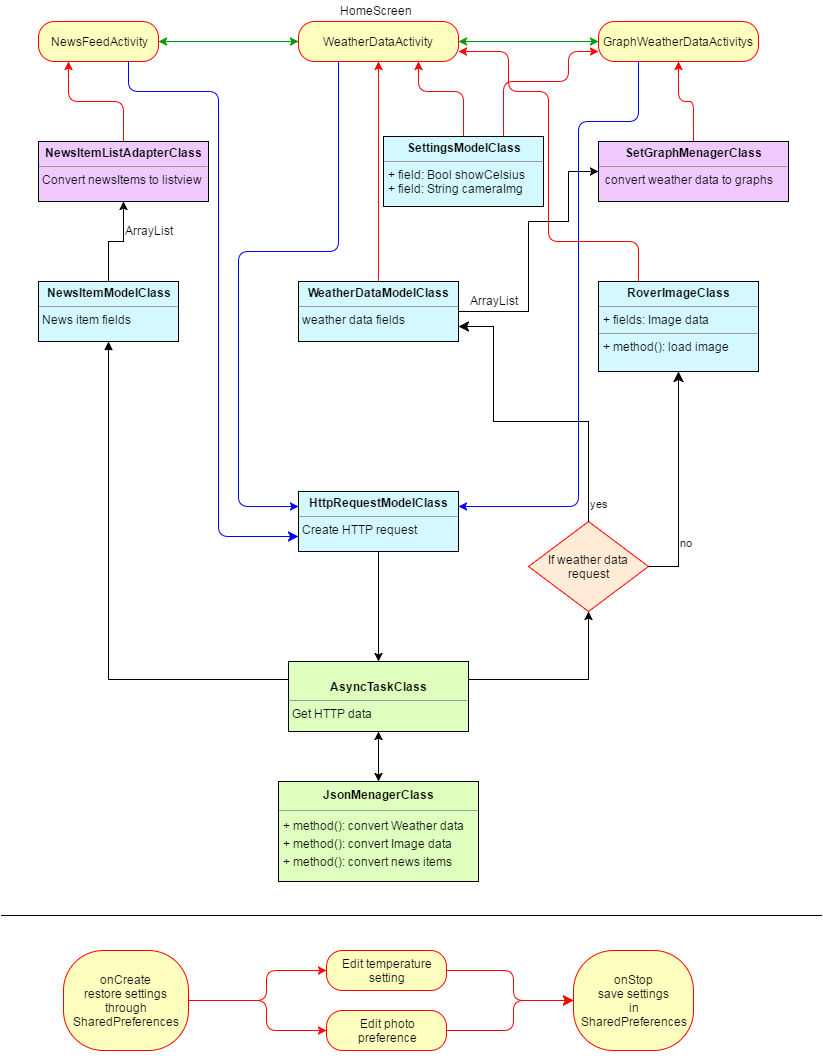

The diagram above was exported from draw.io. Its source (the exported page's mxGraphModel, read from the mxfile embedded in the PNG):
<mxGraphModel dx="1434" dy="760" grid="1" gridSize="10" guides="1" tooltips="1" connect="1" arrows="1" fold="1" page="1" pageScale="1" pageWidth="826" pageHeight="1169" background="#ffffff" math="0" shadow="0">
  <root>
    <mxCell id="0" />
    <mxCell id="1" parent="0" />
    <mxCell id="10" style="edgeStyle=orthogonalEdgeStyle;rounded=0;html=1;jettySize=auto;orthogonalLoop=1;startArrow=classic;startFill=1;strokeColor=#009900;" parent="1" source="3" target="5" edge="1">
      <mxGeometry relative="1" as="geometry" />
    </mxCell>
    <mxCell id="11" style="edgeStyle=orthogonalEdgeStyle;rounded=0;html=1;jettySize=auto;orthogonalLoop=1;entryX=1;entryY=0.5;startArrow=classic;startFill=1;strokeColor=#009900;" parent="1" source="3" target="12" edge="1">
      <mxGeometry relative="1" as="geometry">
        <mxPoint x="210" y="300" as="targetPoint" />
        <Array as="points" />
      </mxGeometry>
    </mxCell>
    <mxCell id="28" style="edgeStyle=orthogonalEdgeStyle;rounded=1;html=1;exitX=0.25;exitY=1;entryX=0;entryY=0.25;startArrow=none;startFill=0;endArrow=classic;endFill=1;jettySize=auto;orthogonalLoop=1;strokeColor=#0000FF;" parent="1" source="3" target="32" edge="1">
      <mxGeometry relative="1" as="geometry">
        <Array as="points">
          <mxPoint x="340" y="310" />
          <mxPoint x="240" y="310" />
          <mxPoint x="240" y="565" />
        </Array>
      </mxGeometry>
    </mxCell>
    <mxCell id="3" value="WeatherDataActivity" style="rounded=1;whiteSpace=wrap;html=1;arcSize=40;fillColor=#ffffc0;strokeColor=#ff0000;" parent="1" vertex="1">
      <mxGeometry x="300" y="80" width="160" height="40" as="geometry" />
    </mxCell>
    <mxCell id="4" value="" style="edgeStyle=orthogonalEdgeStyle;html=1;verticalAlign=bottom;endArrow=none;endSize=8;strokeColor=#ff0000;entryX=0.5;entryY=0;endFill=0;startArrow=classic;startFill=1;" parent="1" target="14" edge="1">
      <mxGeometry relative="1" as="geometry">
        <mxPoint x="380" y="240" as="targetPoint" />
        <Array as="points" />
        <mxPoint x="380" y="120" as="sourcePoint" />
      </mxGeometry>
    </mxCell>
    <mxCell id="29" style="edgeStyle=orthogonalEdgeStyle;rounded=1;html=1;exitX=0.25;exitY=1;entryX=1;entryY=0.25;startArrow=none;startFill=0;endArrow=classic;endFill=1;jettySize=auto;orthogonalLoop=1;plain-red;strokeColor=#0000FF;" parent="1" source="5" target="32" edge="1">
      <mxGeometry relative="1" as="geometry">
        <Array as="points">
          <mxPoint x="640" y="180" />
          <mxPoint x="580" y="180" />
          <mxPoint x="580" y="565" />
        </Array>
      </mxGeometry>
    </mxCell>
    <mxCell id="5" value="GraphWeatherDataActivitys" style="rounded=1;whiteSpace=wrap;html=1;arcSize=40;fillColor=#ffffc0;strokeColor=#ff0000;" parent="1" vertex="1">
      <mxGeometry x="600" y="80" width="160" height="40" as="geometry" />
    </mxCell>
    <mxCell id="6" value="" style="edgeStyle=orthogonalEdgeStyle;html=1;verticalAlign=bottom;endArrow=none;endSize=8;strokeColor=#ff0000;endFill=0;entryX=0.5;entryY=0;startArrow=classic;startFill=1;" parent="1" source="5" target="20" edge="1">
      <mxGeometry relative="1" as="geometry">
        <mxPoint x="680" y="330" as="targetPoint" />
        <Array as="points" />
      </mxGeometry>
    </mxCell>
    <mxCell id="12" value="NewsFeedActivity" style="rounded=1;whiteSpace=wrap;html=1;arcSize=40;fillColor=#ffffc0;strokeColor=#ff0000;" parent="1" vertex="1">
      <mxGeometry x="40" y="80" width="120" height="40" as="geometry" />
    </mxCell>
    <mxCell id="13" value="" style="edgeStyle=orthogonalEdgeStyle;html=1;verticalAlign=bottom;endArrow=classic;endSize=8;strokeColor=#0000FF;endFill=1;entryX=0;entryY=0.75;exitX=0.75;exitY=1;" parent="1" source="12" edge="1" target="32">
      <mxGeometry relative="1" as="geometry">
        <mxPoint x="100" y="240" as="targetPoint" />
        <Array as="points">
          <mxPoint x="130" y="150" />
          <mxPoint x="220" y="150" />
          <mxPoint x="220" y="595" />
        </Array>
      </mxGeometry>
    </mxCell>
    <mxCell id="26" style="edgeStyle=orthogonalEdgeStyle;rounded=0;html=1;exitX=1;exitY=0.5;entryX=0;entryY=0.5;startArrow=none;startFill=0;endArrow=classic;endFill=1;jettySize=auto;orthogonalLoop=1;" parent="1" source="14" target="20" edge="1">
      <mxGeometry relative="1" as="geometry">
        <Array as="points">
          <mxPoint x="530" y="370" />
          <mxPoint x="530" y="280" />
          <mxPoint x="570" y="280" />
          <mxPoint x="570" y="230" />
        </Array>
      </mxGeometry>
    </mxCell>
    <mxCell id="14" value="&lt;p style=&quot;margin: 0px ; margin-top: 4px ; text-align: center&quot;&gt;&lt;b&gt;WeatherDataModelClass&lt;/b&gt;&lt;/p&gt;&lt;hr size=&quot;1&quot;&gt;&lt;div style=&quot;height: 2px&quot;&gt;&amp;nbsp;weather data fields&lt;/div&gt;" style="verticalAlign=top;align=left;overflow=fill;fontSize=12;fontFamily=Helvetica;html=1;fillColor=#D4F8FF;" parent="1" vertex="1">
      <mxGeometry x="300" y="340" width="160" height="60" as="geometry" />
    </mxCell>
    <mxCell id="18" style="edgeStyle=orthogonalEdgeStyle;rounded=0;html=1;startArrow=none;startFill=0;endArrow=classic;endFill=1;jettySize=auto;orthogonalLoop=1;exitX=1;exitY=0.25;entryX=0.5;entryY=1;" parent="1" source="17" target="46" edge="1">
      <mxGeometry relative="1" as="geometry">
        <mxPoint x="630" y="520" as="targetPoint" />
        <Array as="points">
          <mxPoint x="590" y="738" />
        </Array>
      </mxGeometry>
    </mxCell>
    <mxCell id="37" style="edgeStyle=orthogonalEdgeStyle;rounded=0;html=1;exitX=0;exitY=0.25;startArrow=none;startFill=0;endArrow=block;endFill=1;jettySize=auto;orthogonalLoop=1;strokeColor=#000000;" edge="1" parent="1" source="17" target="35">
      <mxGeometry relative="1" as="geometry" />
    </mxCell>
    <mxCell id="51" style="edgeStyle=orthogonalEdgeStyle;rounded=1;html=1;exitX=0.5;exitY=1;startArrow=classic;startFill=1;endArrow=classic;endFill=1;jettySize=auto;orthogonalLoop=1;strokeColor=#000000;" edge="1" parent="1" source="17" target="50">
      <mxGeometry relative="1" as="geometry" />
    </mxCell>
    <mxCell id="17" value="&lt;p style=&quot;margin: 0px ; margin-top: 4px ; text-align: center&quot;&gt;&lt;br&gt;&lt;b&gt;AsyncTaskClass&lt;/b&gt;&lt;br&gt;&lt;/p&gt;&lt;hr size=&quot;1&quot;&gt;&lt;div style=&quot;height: 2px&quot;&gt;&amp;nbsp;Get HTTP data&lt;/div&gt;" style="verticalAlign=top;align=left;overflow=fill;fontSize=12;fontFamily=Helvetica;html=1;fillColor=#DEFFBD;" parent="1" vertex="1">
      <mxGeometry x="290" y="720" width="180" height="70" as="geometry" />
    </mxCell>
    <mxCell id="20" value="&lt;p style=&quot;margin: 0px ; margin-top: 4px ; text-align: center&quot;&gt;&lt;b&gt;SetGraphMenagerClass&lt;/b&gt;&lt;/p&gt;&lt;hr size=&quot;1&quot;&gt;&lt;div style=&quot;height: 2px&quot;&gt;&amp;nbsp; convert weather data to graphs&lt;/div&gt;" style="verticalAlign=top;align=left;overflow=fill;fontSize=12;fontFamily=Helvetica;html=1;fillColor=#EFC9FF;" parent="1" vertex="1">
      <mxGeometry x="600" y="200" width="190" height="60" as="geometry" />
    </mxCell>
    <mxCell id="27" value="ArrayList" style="text;html=1;resizable=0;points=[];autosize=1;align=left;verticalAlign=top;spacingTop=-4;" parent="1" vertex="1">
      <mxGeometry x="470" y="350" width="60" height="20" as="geometry" />
    </mxCell>
    <mxCell id="33" style="edgeStyle=orthogonalEdgeStyle;rounded=0;html=1;startArrow=none;startFill=0;endArrow=classic;endFill=1;jettySize=auto;orthogonalLoop=1;" edge="1" parent="1" source="32" target="17">
      <mxGeometry relative="1" as="geometry" />
    </mxCell>
    <mxCell id="32" value="&lt;p style=&quot;margin: 0px ; margin-top: 4px ; text-align: center&quot;&gt;&lt;b&gt;HttpRequestModelClass&lt;/b&gt;&lt;/p&gt;&lt;hr size=&quot;1&quot;&gt;&lt;div style=&quot;height: 2px&quot;&gt;&amp;nbsp;Create HTTP request&lt;/div&gt;" style="verticalAlign=top;align=left;overflow=fill;fontSize=12;fontFamily=Helvetica;html=1;fillColor=#D4F8FF;" vertex="1" parent="1">
      <mxGeometry x="300" y="550" width="160" height="60" as="geometry" />
    </mxCell>
    <mxCell id="38" style="edgeStyle=orthogonalEdgeStyle;rounded=0;html=1;exitX=0.5;exitY=0;entryX=0.5;entryY=1;startArrow=none;startFill=0;endArrow=classic;endFill=1;jettySize=auto;orthogonalLoop=1;strokeColor=#000000;" edge="1" parent="1" source="35" target="36">
      <mxGeometry relative="1" as="geometry" />
    </mxCell>
    <mxCell id="35" value="&lt;p style=&quot;margin: 0px ; margin-top: 4px ; text-align: center&quot;&gt;&lt;b&gt;NewsItemModelClass&lt;/b&gt;&lt;/p&gt;&lt;hr size=&quot;1&quot;&gt;&lt;div style=&quot;height: 2px&quot;&gt;&amp;nbsp;News item fields&lt;/div&gt;" style="verticalAlign=top;align=left;overflow=fill;fontSize=12;fontFamily=Helvetica;html=1;fillColor=#D4F8FF;" vertex="1" parent="1">
      <mxGeometry x="40" y="340" width="140" height="60" as="geometry" />
    </mxCell>
    <mxCell id="40" style="edgeStyle=orthogonalEdgeStyle;rounded=1;html=1;exitX=0.5;exitY=0;entryX=0.25;entryY=1;startArrow=none;startFill=0;endArrow=classic;endFill=1;jettySize=auto;orthogonalLoop=1;strokeColor=#FF0000;" edge="1" parent="1" source="36" target="12">
      <mxGeometry relative="1" as="geometry">
        <Array as="points">
          <mxPoint x="125" y="160" />
          <mxPoint x="70" y="160" />
        </Array>
      </mxGeometry>
    </mxCell>
    <mxCell id="36" value="&lt;p style=&quot;margin: 0px ; margin-top: 4px ; text-align: center&quot;&gt;&lt;b&gt;NewsItemListAdapterClass&lt;/b&gt;&lt;/p&gt;&lt;hr size=&quot;1&quot;&gt;&lt;div style=&quot;height: 2px&quot;&gt;&amp;nbsp;Convert newsItems to listview&lt;/div&gt;" style="verticalAlign=top;align=left;overflow=fill;fontSize=12;fontFamily=Helvetica;html=1;fillColor=#EFC9FF;" vertex="1" parent="1">
      <mxGeometry x="40" y="200" width="170" height="60" as="geometry" />
    </mxCell>
    <mxCell id="39" value="ArrayList" style="text;html=1;resizable=0;points=[];autosize=1;align=left;verticalAlign=top;spacingTop=-4;" vertex="1" parent="1">
      <mxGeometry x="125" y="280" width="60" height="20" as="geometry" />
    </mxCell>
    <mxCell id="49" style="edgeStyle=orthogonalEdgeStyle;rounded=1;html=1;exitX=0.25;exitY=0;startArrow=none;startFill=0;endArrow=classic;endFill=1;jettySize=auto;orthogonalLoop=1;strokeColor=#FF0000;entryX=1;entryY=0.75;" edge="1" parent="1" source="42" target="3">
      <mxGeometry relative="1" as="geometry">
        <mxPoint x="480" y="110" as="targetPoint" />
        <Array as="points">
          <mxPoint x="640" y="300" />
          <mxPoint x="550" y="300" />
          <mxPoint x="550" y="150" />
          <mxPoint x="510" y="150" />
          <mxPoint x="510" y="110" />
        </Array>
      </mxGeometry>
    </mxCell>
    <mxCell id="42" value="&lt;p style=&quot;margin: 0px ; margin-top: 4px ; text-align: center&quot;&gt;&lt;b&gt;RoverImageClass&lt;/b&gt;&lt;/p&gt;&lt;hr size=&quot;1&quot;&gt;&lt;p style=&quot;margin: 0px ; margin-left: 4px&quot;&gt;+ fields: Image data&lt;/p&gt;&lt;hr size=&quot;1&quot;&gt;&lt;p style=&quot;margin: 0px ; margin-left: 4px&quot;&gt;+ method(): load image&lt;/p&gt;" style="verticalAlign=top;align=left;overflow=fill;fontSize=12;fontFamily=Helvetica;html=1;fillColor=#D4F8FF;" vertex="1" parent="1">
      <mxGeometry x="600" y="340" width="160" height="90" as="geometry" />
    </mxCell>
    <mxCell id="46" value="If weather data request" style="rhombus;whiteSpace=wrap;html=1;fillColor=#FFEBD6;strokeColor=#ff0000;" vertex="1" parent="1">
      <mxGeometry x="530" y="580" width="120" height="90" as="geometry" />
    </mxCell>
    <mxCell id="47" value="no" style="edgeStyle=orthogonalEdgeStyle;html=1;align=left;verticalAlign=bottom;endArrow=classic;endSize=8;strokeColor=#000000;entryX=0.5;entryY=1;exitX=1;exitY=0.5;rounded=0;endFill=1;" edge="1" source="46" parent="1" target="42">
      <mxGeometry x="-0.7333" y="15" relative="1" as="geometry">
        <mxPoint x="710" y="620" as="targetPoint" />
        <Array as="points">
          <mxPoint x="680" y="625" />
        </Array>
        <mxPoint x="15" y="-15" as="offset" />
      </mxGeometry>
    </mxCell>
    <mxCell id="48" value="yes" style="edgeStyle=orthogonalEdgeStyle;html=1;align=left;verticalAlign=top;endArrow=classic;endSize=8;strokeColor=#000000;entryX=1;entryY=0.75;exitX=0.5;exitY=0;rounded=0;endFill=1;" edge="1" source="46" parent="1" target="14">
      <mxGeometry x="-0.8154" relative="1" as="geometry">
        <mxPoint x="570" y="700" as="targetPoint" />
        <Array as="points">
          <mxPoint x="590" y="480" />
          <mxPoint x="495" y="480" />
          <mxPoint x="495" y="385" />
        </Array>
        <mxPoint as="offset" />
      </mxGeometry>
    </mxCell>
    <mxCell id="50" value="&lt;font style=&quot;line-height: 150%&quot;&gt;&lt;p style=&quot;margin: 0px ; margin-top: 4px ; text-align: center&quot;&gt;&lt;b&gt;JsonMenagerClass&lt;/b&gt;&lt;/p&gt;&lt;hr size=&quot;1&quot;&gt;&lt;p style=&quot;margin: 0px ; margin-left: 4px&quot;&gt;+ method(): convert Weather data&lt;/p&gt;&lt;p style=&quot;margin: 0px ; margin-left: 4px&quot;&gt;+&amp;nbsp;&lt;span&gt;method():&amp;nbsp;&lt;/span&gt;&lt;span&gt;convert&amp;nbsp;&lt;/span&gt;&lt;span&gt;Image data&lt;/span&gt;&lt;/p&gt;&lt;p style=&quot;margin: 0px ; margin-left: 4px&quot;&gt;&lt;span&gt;+&amp;nbsp;&lt;/span&gt;&lt;span&gt;method():&amp;nbsp;&lt;/span&gt;&lt;span&gt;convert&amp;nbsp;&lt;/span&gt;&lt;span&gt;news items&lt;/span&gt;&lt;/p&gt;&lt;/font&gt;" style="verticalAlign=top;align=left;overflow=fill;fontSize=12;fontFamily=Helvetica;html=1;fillColor=#DEFFBD;" vertex="1" parent="1">
      <mxGeometry x="280" y="840" width="200" height="100" as="geometry" />
    </mxCell>
    <mxCell id="52" value="HomeScreen" style="text;html=1;resizable=0;points=[];autosize=1;align=left;verticalAlign=top;spacingTop=-4;" vertex="1" parent="1">
      <mxGeometry x="340" y="60" width="90" height="20" as="geometry" />
    </mxCell>
    <mxCell id="68" style="edgeStyle=orthogonalEdgeStyle;rounded=1;html=1;exitX=1;exitY=0.5;startArrow=none;startFill=0;endArrow=classic;endFill=1;jettySize=auto;orthogonalLoop=1;strokeColor=#FF0000;entryX=0;entryY=0.5;" edge="1" parent="1" source="53" target="56">
      <mxGeometry relative="1" as="geometry">
        <mxPoint x="265" y="1059" as="targetPoint" />
        <Array as="points">
          <mxPoint x="268" y="1059" />
          <mxPoint x="268" y="1029" />
        </Array>
      </mxGeometry>
    </mxCell>
    <mxCell id="70" style="edgeStyle=orthogonalEdgeStyle;rounded=1;html=1;exitX=1;exitY=0.5;entryX=0;entryY=0.5;startArrow=none;startFill=0;endArrow=classic;endFill=1;jettySize=auto;orthogonalLoop=1;strokeColor=#FF0000;" edge="1" parent="1" source="53" target="60">
      <mxGeometry relative="1" as="geometry">
        <Array as="points">
          <mxPoint x="268" y="1059" />
          <mxPoint x="268" y="1089" />
        </Array>
      </mxGeometry>
    </mxCell>
    <mxCell id="53" value="onCreate&lt;div&gt;restore settings through&lt;/div&gt;&lt;div&gt;SharedPreferences&lt;/div&gt;" style="rounded=1;whiteSpace=wrap;html=1;arcSize=40;fillColor=#ffffc0;strokeColor=#ff0000;" vertex="1" parent="1">
      <mxGeometry x="65" y="1009" width="125" height="100" as="geometry" />
    </mxCell>
    <mxCell id="56" value="Edit temperature&lt;div&gt;setting&lt;/div&gt;" style="rounded=1;whiteSpace=wrap;html=1;arcSize=40;fillColor=#ffffc0;strokeColor=#ff0000;" vertex="1" parent="1">
      <mxGeometry x="328" y="1009" width="120" height="40" as="geometry" />
    </mxCell>
    <mxCell id="57" value="" style="edgeStyle=orthogonalEdgeStyle;html=1;verticalAlign=bottom;endArrow=classic;endSize=8;strokeColor=#ff0000;entryX=0;entryY=0.5;endFill=1;" edge="1" source="56" parent="1" target="58">
      <mxGeometry relative="1" as="geometry">
        <mxPoint x="375" y="1129" as="targetPoint" />
        <Array as="points">
          <mxPoint x="515" y="1029" />
          <mxPoint x="515" y="1059" />
        </Array>
      </mxGeometry>
    </mxCell>
    <mxCell id="58" value="onStop&lt;div&gt;save settings&lt;/div&gt;&lt;div&gt;&lt;div&gt;in&lt;/div&gt;&lt;div&gt;SharedPreferences&lt;/div&gt;&lt;/div&gt;" style="rounded=1;whiteSpace=wrap;html=1;arcSize=40;fillColor=#ffffc0;strokeColor=#ff0000;" vertex="1" parent="1">
      <mxGeometry x="575" y="1009" width="120" height="100" as="geometry" />
    </mxCell>
    <mxCell id="60" value="Edit photo&lt;div&gt;preference&lt;/div&gt;" style="rounded=1;whiteSpace=wrap;html=1;arcSize=40;fillColor=#ffffc0;strokeColor=#ff0000;" vertex="1" parent="1">
      <mxGeometry x="328" y="1069" width="120" height="40" as="geometry" />
    </mxCell>
    <mxCell id="61" value="" style="edgeStyle=orthogonalEdgeStyle;html=1;verticalAlign=bottom;endArrow=classic;endSize=8;strokeColor=#ff0000;endFill=1;entryX=0;entryY=0.5;" edge="1" source="60" parent="1" target="58">
      <mxGeometry relative="1" as="geometry">
        <mxPoint x="598" y="1066" as="targetPoint" />
        <Array as="points">
          <mxPoint x="515" y="1089" />
          <mxPoint x="515" y="1059" />
        </Array>
      </mxGeometry>
    </mxCell>
    <mxCell id="77" style="edgeStyle=orthogonalEdgeStyle;rounded=1;html=1;exitX=0.5;exitY=0;entryX=0.75;entryY=1;startArrow=none;startFill=0;endArrow=classic;endFill=1;jettySize=auto;orthogonalLoop=1;strokeColor=#FF0000;" edge="1" parent="1" source="76" target="3">
      <mxGeometry relative="1" as="geometry">
        <Array as="points">
          <mxPoint x="465" y="150" />
          <mxPoint x="420" y="150" />
        </Array>
      </mxGeometry>
    </mxCell>
    <mxCell id="78" style="edgeStyle=orthogonalEdgeStyle;rounded=1;html=1;exitX=0.75;exitY=0;entryX=0;entryY=0.75;startArrow=none;startFill=0;endArrow=classic;endFill=1;jettySize=auto;orthogonalLoop=1;strokeColor=#FF0000;" edge="1" parent="1" source="76" target="5">
      <mxGeometry relative="1" as="geometry">
        <Array as="points">
          <mxPoint x="505" y="140" />
          <mxPoint x="570" y="140" />
          <mxPoint x="570" y="110" />
        </Array>
      </mxGeometry>
    </mxCell>
    <mxCell id="76" value="&lt;p style=&quot;margin: 0px ; margin-top: 4px ; text-align: center&quot;&gt;&lt;b&gt;SettingsModelClass&lt;/b&gt;&lt;/p&gt;&lt;hr size=&quot;1&quot;&gt;&lt;p style=&quot;margin: 0px ; margin-left: 4px&quot;&gt;+ field: Bool showCelsius&lt;/p&gt;&lt;p style=&quot;margin: 0px ; margin-left: 4px&quot;&gt;+ field: String cameraImg&lt;/p&gt;" style="verticalAlign=top;align=left;overflow=fill;fontSize=12;fontFamily=Helvetica;html=1;fillColor=#D4F8FF;" vertex="1" parent="1">
      <mxGeometry x="385" y="195" width="160" height="70" as="geometry" />
    </mxCell>
    <mxCell id="79" style="edgeStyle=orthogonalEdgeStyle;rounded=1;html=1;exitX=0.5;exitY=1;entryX=0.5;entryY=1;startArrow=none;startFill=0;endArrow=classic;endFill=1;jettySize=auto;orthogonalLoop=1;strokeColor=#FF0000;" edge="1" parent="1" source="58" target="58">
      <mxGeometry relative="1" as="geometry" />
    </mxCell>
    <mxCell id="80" value="" style="line;html=1;strokeWidth=1;fillColor=none;align=left;verticalAlign=middle;spacingTop=-1;spacingLeft=3;spacingRight=3;rotatable=0;labelPosition=right;points=[];portConstraint=eastwest;" vertex="1" parent="1">
      <mxGeometry x="3" y="970" width="820" height="8" as="geometry" />
    </mxCell>
  </root>
</mxGraphModel>